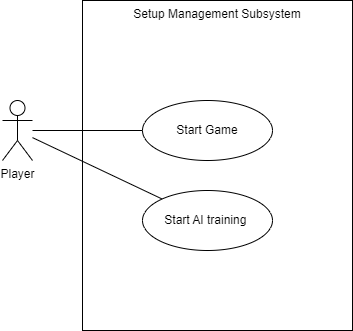

The diagram above was exported from draw.io. Its source (the exported page's mxGraphModel, read from the mxfile embedded in the PNG):
<mxGraphModel dx="1050" dy="669" grid="1" gridSize="10" guides="1" tooltips="1" connect="1" arrows="1" fold="1" page="1" pageScale="1" pageWidth="850" pageHeight="1100" math="0" shadow="0">
  <root>
    <mxCell id="0" />
    <mxCell id="1" parent="0" />
    <mxCell id="XSKcFKU8lWXkSUPBKw5S-1" value="Setup Management Subsystem" style="rounded=0;whiteSpace=wrap;html=1;verticalAlign=top;" vertex="1" parent="1">
      <mxGeometry x="150" y="30" width="270" height="330" as="geometry" />
    </mxCell>
    <mxCell id="XSKcFKU8lWXkSUPBKw5S-15" style="edgeStyle=orthogonalEdgeStyle;rounded=0;orthogonalLoop=1;jettySize=auto;html=1;endArrow=none;endFill=0;" edge="1" parent="1" source="XSKcFKU8lWXkSUPBKw5S-8" target="XSKcFKU8lWXkSUPBKw5S-13">
      <mxGeometry relative="1" as="geometry" />
    </mxCell>
    <mxCell id="XSKcFKU8lWXkSUPBKw5S-17" style="rounded=0;orthogonalLoop=1;jettySize=auto;html=1;endArrow=none;endFill=0;" edge="1" parent="1" source="XSKcFKU8lWXkSUPBKw5S-8" target="XSKcFKU8lWXkSUPBKw5S-16">
      <mxGeometry relative="1" as="geometry" />
    </mxCell>
    <mxCell id="XSKcFKU8lWXkSUPBKw5S-8" value="Player" style="shape=umlActor;verticalLabelPosition=bottom;verticalAlign=top;html=1;outlineConnect=0;" vertex="1" parent="1">
      <mxGeometry x="70" y="130" width="30" height="60" as="geometry" />
    </mxCell>
    <mxCell id="XSKcFKU8lWXkSUPBKw5S-13" value="Start Game" style="ellipse;whiteSpace=wrap;html=1;" vertex="1" parent="1">
      <mxGeometry x="210" y="130" width="130" height="60" as="geometry" />
    </mxCell>
    <mxCell id="XSKcFKU8lWXkSUPBKw5S-16" value="Start AI training&amp;nbsp;" style="ellipse;whiteSpace=wrap;html=1;" vertex="1" parent="1">
      <mxGeometry x="210" y="220" width="130" height="60" as="geometry" />
    </mxCell>
  </root>
</mxGraphModel>